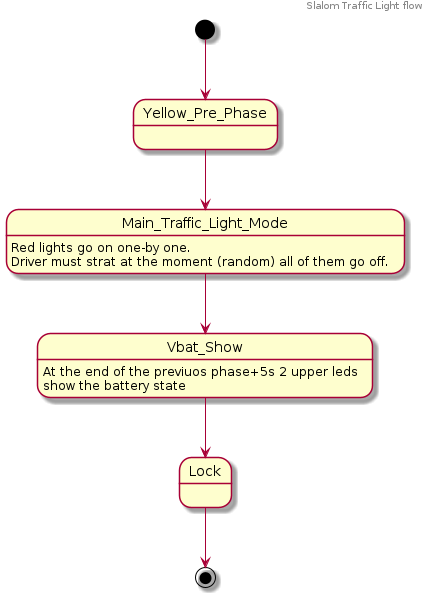

The diagram above was rendered by PlantUML. Its source (embedded in the PNG):
@startuml

header
Slalom Traffic Light flow
endheader
[*] --> Yellow_Pre_Phase
Yellow_Pre_Phase --> Main_Traffic_Light_Mode
Main_Traffic_Light_Mode : Red lights go on one-by one.\nDriver must strat at the moment (random) all of them go off.
Main_Traffic_Light_Mode --> Vbat_Show
Vbat_Show : At the end of the previuos phase+5s 2 upper leds\nshow the battery state
Vbat_Show --> Lock
Lock --> [*]
@enduml